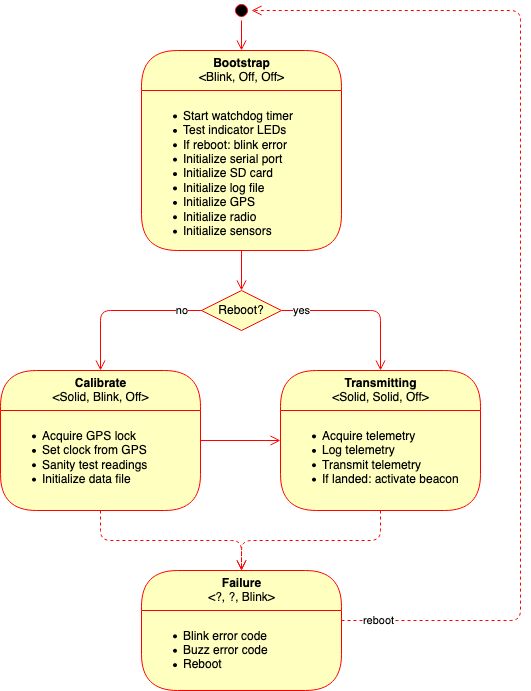

The diagram above was exported from draw.io. Its source (the exported page's mxGraphModel, read from the mxfile embedded in the PNG):
<mxGraphModel dx="1226" dy="1140" grid="1" gridSize="10" guides="1" tooltips="1" connect="1" arrows="1" fold="1" page="1" pageScale="1" pageWidth="850" pageHeight="1100" background="#ffffff" math="0" shadow="0">
  <root>
    <mxCell id="0" />
    <mxCell id="1" parent="0" />
    <mxCell id="QAgmhjjAfrZbn6Gqycgr-3" value="" style="ellipse;html=1;shape=startState;fillColor=#000000;strokeColor=#ff0000;" parent="1" vertex="1">
      <mxGeometry x="271" y="30" width="20" height="20" as="geometry" />
    </mxCell>
    <mxCell id="QAgmhjjAfrZbn6Gqycgr-4" value="" style="edgeStyle=orthogonalEdgeStyle;html=1;verticalAlign=middle;endArrow=open;endSize=8;strokeColor=#ff0000;entryX=0.5;entryY=0;entryDx=0;entryDy=0;labelPosition=center;verticalLabelPosition=middle;align=center;exitX=0.5;exitY=1;exitDx=0;exitDy=0;" parent="1" source="QAgmhjjAfrZbn6Gqycgr-3" target="QAgmhjjAfrZbn6Gqycgr-21" edge="1">
      <mxGeometry relative="1" as="geometry">
        <mxPoint x="135" y="50" as="targetPoint" />
        <mxPoint x="400" y="30" as="sourcePoint" />
      </mxGeometry>
    </mxCell>
    <mxCell id="QAgmhjjAfrZbn6Gqycgr-5" value="&lt;div&gt;Calibrate&lt;/div&gt;&lt;span style=&quot;font-weight: normal&quot;&gt;&amp;lt;Solid, Blink, Off&amp;gt;&lt;/span&gt;" style="swimlane;html=1;fontStyle=1;align=center;verticalAlign=middle;childLayout=stackLayout;horizontal=1;startSize=40;horizontalStack=0;resizeParent=0;resizeLast=1;container=0;fontColor=#000000;collapsible=0;rounded=1;arcSize=30;strokeColor=#ff0000;fillColor=#ffffc0;swimlaneFillColor=#ffffc0;dropTarget=0;spacing=2;" parent="1" vertex="1">
      <mxGeometry x="40" y="400" width="200" height="140" as="geometry" />
    </mxCell>
    <mxCell id="QAgmhjjAfrZbn6Gqycgr-6" value="&lt;ul&gt;&lt;li&gt;Acquire GPS lock&lt;/li&gt;&lt;li&gt;Set clock from GPS&lt;/li&gt;&lt;li&gt;Sanity test readings&lt;/li&gt;&lt;li&gt;Initialize data file&lt;br&gt;&lt;/li&gt;&lt;/ul&gt;" style="text;html=1;strokeColor=none;fillColor=none;align=left;verticalAlign=top;spacingLeft=0;spacingRight=4;whiteSpace=wrap;overflow=hidden;rotatable=0;fontColor=#000000;" parent="QAgmhjjAfrZbn6Gqycgr-5" vertex="1">
      <mxGeometry y="40" width="200" height="100" as="geometry" />
    </mxCell>
    <mxCell id="QAgmhjjAfrZbn6Gqycgr-7" value="" style="edgeStyle=orthogonalEdgeStyle;html=1;verticalAlign=middle;endArrow=open;endSize=8;strokeColor=#ff0000;labelPosition=center;verticalLabelPosition=middle;align=center;" parent="1" source="QAgmhjjAfrZbn6Gqycgr-5" target="QAgmhjjAfrZbn6Gqycgr-9" edge="1">
      <mxGeometry relative="1" as="geometry">
        <mxPoint x="380" y="200" as="targetPoint" />
        <Array as="points" />
      </mxGeometry>
    </mxCell>
    <mxCell id="QAgmhjjAfrZbn6Gqycgr-9" value="&lt;div&gt;Transmitting&lt;/div&gt;&lt;span style=&quot;font-weight: normal&quot;&gt;&amp;lt;Solid, Solid, Off&amp;gt;&lt;/span&gt;" style="swimlane;html=1;fontStyle=1;align=center;verticalAlign=middle;childLayout=stackLayout;horizontal=1;startSize=40;horizontalStack=0;resizeParent=0;resizeLast=1;container=0;fontColor=#000000;collapsible=0;rounded=1;arcSize=30;strokeColor=#ff0000;fillColor=#ffffc0;swimlaneFillColor=#ffffc0;dropTarget=0;spacing=2;" parent="1" vertex="1">
      <mxGeometry x="320" y="400" width="200" height="140" as="geometry" />
    </mxCell>
    <mxCell id="QAgmhjjAfrZbn6Gqycgr-10" value="&lt;ul&gt;&lt;li&gt;Acquire telemetry&lt;br&gt;&lt;/li&gt;&lt;li&gt;Log telemetry&lt;/li&gt;&lt;li&gt;Transmit telemetry&lt;/li&gt;&lt;li&gt;If landed: activate beacon&lt;br&gt;&lt;/li&gt;&lt;/ul&gt;" style="text;html=1;strokeColor=none;fillColor=none;align=left;verticalAlign=top;spacingLeft=0;spacingRight=4;whiteSpace=wrap;overflow=hidden;rotatable=0;fontColor=#000000;" parent="QAgmhjjAfrZbn6Gqycgr-9" vertex="1">
      <mxGeometry y="40" width="200" height="100" as="geometry" />
    </mxCell>
    <mxCell id="QAgmhjjAfrZbn6Gqycgr-21" value="&lt;div&gt;Bootstrap&lt;/div&gt;&lt;span style=&quot;font-weight: normal&quot;&gt;&amp;lt;Blink, Off, Off&amp;gt;&lt;br&gt;&lt;/span&gt;" style="swimlane;html=1;fontStyle=1;align=center;verticalAlign=middle;childLayout=stackLayout;horizontal=1;startSize=40;horizontalStack=0;resizeParent=0;resizeLast=1;container=0;fontColor=#000000;collapsible=0;rounded=1;arcSize=30;strokeColor=#ff0000;fillColor=#ffffc0;swimlaneFillColor=#ffffc0;dropTarget=0;spacing=2;" parent="1" vertex="1">
      <mxGeometry x="181" y="80" width="200" height="200" as="geometry" />
    </mxCell>
    <mxCell id="QAgmhjjAfrZbn6Gqycgr-22" value="&lt;ul&gt;&lt;li&gt;Start watchdog timer&lt;br&gt;&lt;/li&gt;&lt;li&gt;Test indicator LEDs&lt;/li&gt;&lt;li&gt;If reboot: blink error&lt;/li&gt;&lt;li&gt;Initialize serial port&lt;br&gt;&lt;/li&gt;&lt;li&gt;Initialize SD card&lt;/li&gt;&lt;li&gt;Initialize log file&lt;br&gt;&lt;/li&gt;&lt;li&gt;Initialize GPS&lt;/li&gt;&lt;li&gt;Initialize radio&lt;/li&gt;&lt;li&gt;Initialize sensors&lt;br&gt;&lt;/li&gt;&lt;/ul&gt;" style="text;html=1;strokeColor=none;fillColor=none;align=left;verticalAlign=top;spacingLeft=0;spacingRight=4;whiteSpace=wrap;overflow=hidden;rotatable=0;fontColor=#000000;" parent="QAgmhjjAfrZbn6Gqycgr-21" vertex="1">
      <mxGeometry y="40" width="200" height="160" as="geometry" />
    </mxCell>
    <mxCell id="QAgmhjjAfrZbn6Gqycgr-24" value="" style="edgeStyle=orthogonalEdgeStyle;html=1;verticalAlign=middle;endArrow=open;endSize=8;strokeColor=#ff0000;labelPosition=center;verticalLabelPosition=middle;align=center;entryX=0.5;entryY=0;entryDx=0;entryDy=0;" parent="1" source="QAgmhjjAfrZbn6Gqycgr-21" target="KdcfwDMRdPeo9wnqHz6m-3" edge="1">
      <mxGeometry relative="1" as="geometry">
        <mxPoint x="390" y="190" as="targetPoint" />
        <mxPoint x="390" y="130" as="sourcePoint" />
      </mxGeometry>
    </mxCell>
    <mxCell id="QAgmhjjAfrZbn6Gqycgr-39" value="&lt;div&gt;Failure&lt;/div&gt;&lt;span style=&quot;font-weight: normal&quot;&gt;&amp;lt;?, ?, Blink&amp;gt;&lt;/span&gt;" style="swimlane;html=1;fontStyle=1;align=center;verticalAlign=middle;childLayout=stackLayout;horizontal=1;startSize=40;horizontalStack=0;resizeParent=0;resizeLast=1;container=0;fontColor=#000000;collapsible=0;rounded=1;arcSize=30;strokeColor=#ff0000;fillColor=#ffffc0;swimlaneFillColor=#ffffc0;dropTarget=0;spacing=2;" parent="1" vertex="1">
      <mxGeometry x="181" y="600" width="200" height="120" as="geometry" />
    </mxCell>
    <mxCell id="QAgmhjjAfrZbn6Gqycgr-40" value="&lt;ul&gt;&lt;li&gt;Blink error code&lt;br&gt;&lt;/li&gt;&lt;li&gt;Buzz error code&lt;/li&gt;&lt;li&gt;Reboot&lt;br&gt;&lt;/li&gt;&lt;/ul&gt;" style="text;html=1;strokeColor=none;fillColor=none;align=left;verticalAlign=middle;spacingLeft=0;spacingRight=4;whiteSpace=wrap;overflow=hidden;rotatable=0;fontColor=#000000;" parent="QAgmhjjAfrZbn6Gqycgr-39" vertex="1">
      <mxGeometry y="40" width="200" height="80" as="geometry" />
    </mxCell>
    <mxCell id="QAgmhjjAfrZbn6Gqycgr-45" value="reboot" style="edgeStyle=orthogonalEdgeStyle;html=1;verticalAlign=middle;endArrow=open;endSize=8;strokeColor=#ff0000;labelPosition=center;verticalLabelPosition=middle;align=center;dashed=1;" parent="1" source="QAgmhjjAfrZbn6Gqycgr-39" target="QAgmhjjAfrZbn6Gqycgr-3" edge="1">
      <mxGeometry x="-0.9302" relative="1" as="geometry">
        <mxPoint x="320" y="267.5" as="targetPoint" />
        <mxPoint x="180" y="180" as="sourcePoint" />
        <Array as="points">
          <mxPoint x="560" y="650" />
          <mxPoint x="560" y="40" />
        </Array>
        <mxPoint as="offset" />
      </mxGeometry>
    </mxCell>
    <mxCell id="KdcfwDMRdPeo9wnqHz6m-3" value="&lt;div&gt;Reboot?&lt;/div&gt;" style="rhombus;whiteSpace=wrap;html=1;fillColor=#ffffc0;strokeColor=#ff0000;align=center;" vertex="1" parent="1">
      <mxGeometry x="241" y="320" width="80" height="40" as="geometry" />
    </mxCell>
    <mxCell id="KdcfwDMRdPeo9wnqHz6m-4" value="yes" style="edgeStyle=orthogonalEdgeStyle;html=1;align=left;verticalAlign=middle;endArrow=open;endSize=8;strokeColor=#ff0000;" edge="1" source="KdcfwDMRdPeo9wnqHz6m-3" parent="1" target="QAgmhjjAfrZbn6Gqycgr-9">
      <mxGeometry x="-0.8792" relative="1" as="geometry">
        <mxPoint x="450" y="390" as="targetPoint" />
        <Array as="points">
          <mxPoint x="420" y="340" />
        </Array>
        <mxPoint as="offset" />
      </mxGeometry>
    </mxCell>
    <mxCell id="KdcfwDMRdPeo9wnqHz6m-5" value="&lt;div&gt;no&lt;/div&gt;" style="edgeStyle=orthogonalEdgeStyle;html=1;align=right;verticalAlign=middle;endArrow=open;endSize=8;strokeColor=#ff0000;" edge="1" source="KdcfwDMRdPeo9wnqHz6m-3" parent="1" target="QAgmhjjAfrZbn6Gqycgr-5">
      <mxGeometry x="-0.8543" relative="1" as="geometry">
        <mxPoint x="320" y="400" as="targetPoint" />
        <Array as="points">
          <mxPoint x="140" y="340" />
        </Array>
        <mxPoint as="offset" />
      </mxGeometry>
    </mxCell>
    <mxCell id="KdcfwDMRdPeo9wnqHz6m-8" value="" style="edgeStyle=orthogonalEdgeStyle;html=1;verticalAlign=middle;endArrow=open;endSize=8;strokeColor=#ff0000;labelPosition=center;verticalLabelPosition=middle;align=center;dashed=1;" edge="1" parent="1" source="QAgmhjjAfrZbn6Gqycgr-5" target="QAgmhjjAfrZbn6Gqycgr-39">
      <mxGeometry relative="1" as="geometry">
        <mxPoint x="330" y="480" as="targetPoint" />
        <mxPoint x="250" y="480" as="sourcePoint" />
        <Array as="points" />
      </mxGeometry>
    </mxCell>
    <mxCell id="KdcfwDMRdPeo9wnqHz6m-9" value="" style="edgeStyle=orthogonalEdgeStyle;html=1;verticalAlign=middle;endArrow=open;endSize=8;strokeColor=#ff0000;labelPosition=center;verticalLabelPosition=middle;align=center;dashed=1;" edge="1" parent="1" source="QAgmhjjAfrZbn6Gqycgr-9" target="QAgmhjjAfrZbn6Gqycgr-39">
      <mxGeometry relative="1" as="geometry">
        <mxPoint x="291" y="610" as="targetPoint" />
        <mxPoint x="150" y="550" as="sourcePoint" />
        <Array as="points" />
      </mxGeometry>
    </mxCell>
  </root>
</mxGraphModel>